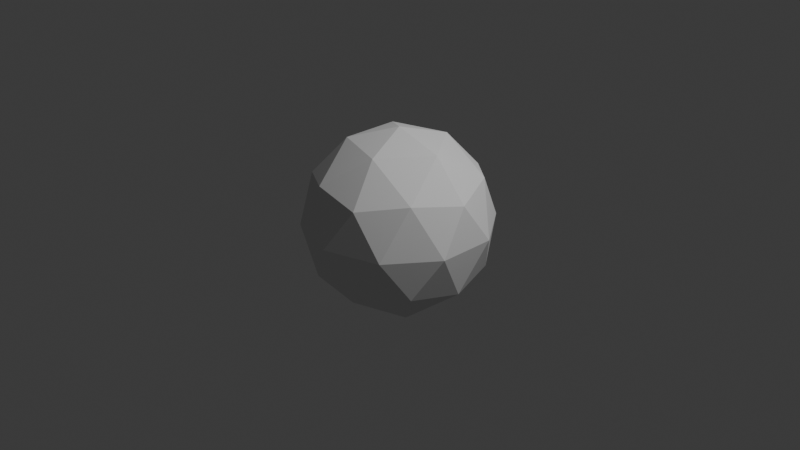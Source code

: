 # Source: demo.blend  (saved by Blender 5.0.118; exported with 4.5.12 LTS)
import bpy
from mathutils import Matrix  # noqa: F401  (used for matrix-valued properties, if any)

bpy.ops.wm.read_factory_settings(use_empty=True)
scene = bpy.context.scene
scene.name = 'Scene'

# ---- collections
col_collection = bpy.data.collections.new('Collection'); scene.collection.children.link(col_collection)

# ---- world
world_world = bpy.data.worlds.new('World'); scene.world = world_world
world_world.use_nodes = True; world_world.node_tree.nodes.clear()
_N = world_world.node_tree.nodes; _L = world_world.node_tree.links
n0 = _N.new('ShaderNodeOutputWorld'); n0.name = 'World Output'; n0.location = (200, 100)
n1 = _N.new('ShaderNodeBackground'); n1.name = 'Background'; n1.location = (-200, 100)
n1.inputs[0].default_value = (0.05088, 0.05088, 0.05088, 1.0)
_L.new(n1.outputs[0], n0.inputs[0])
n0.is_active_output = True
world_world.color = (0.05088, 0.05088, 0.05088)
world_world.sun_shadow_jitter_overblur = 0.0

# ---- cameras
cam_camera = bpy.data.cameras.new('Camera')
cam_camera.clip_end = 100.0
cam_camera.ortho_scale = 7.314

# ---- lights
light_light = bpy.data.lights.new('Light', 'POINT')
light_light.energy = 1000.0
light_light.shadow_soft_size = 0.1

# ---- meshes
me_icosphere = bpy.data.meshes.new('Icosphere')
me_icosphere.from_pydata([(0.0, 0.0, -1.0), (0.7236, -0.5257, -0.4472), (-0.2764, -0.8506, -0.4472), (-0.8944, 0.0, -0.4472), (-0.2764, 0.8506, -0.4472), (0.7236, 0.5257, -0.4472), (0.2764, -0.8506, 0.4472), (-0.7236, -0.5257, 0.4472), (-0.7236, 0.5257, 0.4472), (0.2764, 0.8506, 0.4472), (0.8944, 0.0, 0.4472), (0.0, 0.0, 1.0), (-0.1625, -0.5, -0.8507), (0.4253, -0.309, -0.8507), (0.2629, -0.809, -0.5257), (0.8506, 0.0, -0.5257), (0.4253, 0.309, -0.8507), (-0.5257, 0.0, -0.8507), (-0.6882, -0.5, -0.5257), (-0.1625, 0.5, -0.8507), (-0.6882, 0.5, -0.5257), (0.2629, 0.809, -0.5257), (0.9511, -0.309, 0.0), (0.9511, 0.309, 0.0), (0.0, -1.0, 0.0), (0.5878, -0.809, 0.0), (-0.9511, -0.309, 0.0), (-0.5878, -0.809, 0.0), (-0.5878, 0.809, 0.0), (-0.9511, 0.309, 0.0), (0.5878, 0.809, 0.0), (0.0, 1.0, 0.0), (0.6882, -0.5, 0.5257), (-0.2629, -0.809, 0.5257), (-0.8506, 0.0, 0.5257), (-0.2629, 0.809, 0.5257), (0.6882, 0.5, 0.5257), (0.1625, -0.5, 0.8507), (0.5257, 0.0, 0.8507), (-0.4253, -0.309, 0.8507), (-0.4253, 0.309, 0.8507), (0.1625, 0.5, 0.8507)], [], [(0, 13, 12), (1, 13, 15), (0, 12, 17), (0, 17, 19), (0, 19, 16), (1, 15, 22), (2, 14, 24), (3, 18, 26), (4, 20, 28), (5, 21, 30), (1, 22, 25), (2, 24, 27), (3, 26, 29), (4, 28, 31), (5, 30, 23), (6, 32, 37), (7, 33, 39), (8, 34, 40), (9, 35, 41), (10, 36, 38), (38, 41, 11), (38, 36, 41), (36, 9, 41), (41, 40, 11), (41, 35, 40), (35, 8, 40), (40, 39, 11), (40, 34, 39), (34, 7, 39), (39, 37, 11), (39, 33, 37), (33, 6, 37), (37, 38, 11), (37, 32, 38), (32, 10, 38), (23, 36, 10), (23, 30, 36), (30, 9, 36), (31, 35, 9), (31, 28, 35), (28, 8, 35), (29, 34, 8), (29, 26, 34), (26, 7, 34), (27, 33, 7), (27, 24, 33), (24, 6, 33), (25, 32, 6), (25, 22, 32), (22, 10, 32), (30, 31, 9), (30, 21, 31), (21, 4, 31), (28, 29, 8), (28, 20, 29), (20, 3, 29), (26, 27, 7), (26, 18, 27), (18, 2, 27), (24, 25, 6), (24, 14, 25), (14, 1, 25), (22, 23, 10), (22, 15, 23), (15, 5, 23), (16, 21, 5), (16, 19, 21), (19, 4, 21), (19, 20, 4), (19, 17, 20), (17, 3, 20), (17, 18, 3), (17, 12, 18), (12, 2, 18), (15, 16, 5), (15, 13, 16), (13, 0, 16), (12, 14, 2), (12, 13, 14), (13, 1, 14)])
_uv = me_icosphere.uv_layers.new(name='UVMap')
_uv.uv.foreach_set('vector', [0.1818, 0.0, 0.2273, 0.07873, 0.1364, 0.07873, 0.2727, 0.1575, 0.3182, 0.07873, 0.3636, 0.1575, 0.9091, 0.0, 0.9545, 0.07873, 0.8636, 0.07873, 0.7273, 0.0, 0.7727, 0.07873, 0.6818, 0.07873, 0.5455, 0.0, 0.5909, 0.07873, 0.5, 0.07873, 0.2727, 0.1575, 0.3636, 0.1575, 0.3182, 0.2362, 0.09091, 0.1575, 0.1818, 0.1575, 0.1364, 0.2362, 0.8182, 0.1575, 0.9091, 0.1575, 0.8636, 0.2362, 0.6364, 0.1575, 0.7273, 0.1575, 0.6818, 0.2362, 0.4545, 0.1575, 0.5455, 0.1575, 0.5, 0.2362, 0.2727, 0.1575, 0.3182, 0.2362, 0.2273, 0.2362, 0.09091, 0.1575, 0.1364, 0.2362, 0.04546, 0.2362, 0.8182, 0.1575, 0.8636, 0.2362, 0.7727, 0.2362, 0.6364, 0.1575, 0.6818, 0.2362, 0.5909, 0.2362, 0.4545, 0.1575, 0.5, 0.2362, 0.4091, 0.2362, 0.1818, 0.3149, 0.2727, 0.3149, 0.2273, 0.3937, 0.0, 0.3149, 0.09091, 0.3149, 0.04546, 0.3937, 0.7273, 0.3149, 0.8182, 0.3149, 0.7727, 0.3937, 0.5455, 0.3149, 0.6364, 0.3149, 0.5909, 0.3937, 0.3636, 0.3149, 0.4545, 0.3149, 0.4091, 0.3937, 0.4091, 0.3937, 0.5, 0.3937, 0.4545, 0.4724, 0.4091, 0.3937, 0.4545, 0.3149, 0.5, 0.3937, 0.4545, 0.3149, 0.5455, 0.3149, 0.5, 0.3937, 0.5909, 0.3937, 0.6818, 0.3937, 0.6364, 0.4724, 0.5909, 0.3937, 0.6364, 0.3149, 0.6818, 0.3937, 0.6364, 0.3149, 0.7273, 0.3149, 0.6818, 0.3937, 0.7727, 0.3937, 0.8636, 0.3937, 0.8182, 0.4724, 0.7727, 0.3937, 0.8182, 0.3149, 0.8636, 0.3937, 0.8182, 0.3149, 0.9091, 0.3149, 0.8636, 0.3937, 0.04546, 0.3937, 0.1364, 0.3937, 0.09091, 0.4724, 0.04546, 0.3937, 0.09091, 0.3149, 0.1364, 0.3937, 0.09091, 0.3149, 0.1818, 0.3149, 0.1364, 0.3937, 0.2273, 0.3937, 0.3182, 0.3937, 0.2727, 0.4724, 0.2273, 0.3937, 0.2727, 0.3149, 0.3182, 0.3937, 0.2727, 0.3149, 0.3636, 0.3149, 0.3182, 0.3937, 0.4091, 0.2362, 0.4545, 0.3149, 0.3636, 0.3149, 0.4091, 0.2362, 0.5, 0.2362, 0.4545, 0.3149, 0.5, 0.2362, 0.5455, 0.3149, 0.4545, 0.3149, 0.5909, 0.2362, 0.6364, 0.3149, 0.5455, 0.3149, 0.5909, 0.2362, 0.6818, 0.2362, 0.6364, 0.3149, 0.6818, 0.2362, 0.7273, 0.3149, 0.6364, 0.3149, 0.7727, 0.2362, 0.8182, 0.3149, 0.7273, 0.3149, 0.7727, 0.2362, 0.8636, 0.2362, 0.8182, 0.3149, 0.8636, 0.2362, 0.9091, 0.3149, 0.8182, 0.3149, 0.04546, 0.2362, 0.09091, 0.3149, 0.0, 0.3149, 0.04546, 0.2362, 0.1364, 0.2362, 0.09091, 0.3149, 0.1364, 0.2362, 0.1818, 0.3149, 0.09091, 0.3149, 0.2273, 0.2362, 0.2727, 0.3149, 0.1818, 0.3149, 0.2273, 0.2362, 0.3182, 0.2362, 0.2727, 0.3149, 0.3182, 0.2362, 0.3636, 0.3149, 0.2727, 0.3149, 0.5, 0.2362, 0.5909, 0.2362, 0.5455, 0.3149, 0.5, 0.2362, 0.5455, 0.1575, 0.5909, 0.2362, 0.5455, 0.1575, 0.6364, 0.1575, 0.5909, 0.2362, 0.6818, 0.2362, 0.7727, 0.2362, 0.7273, 0.3149, 0.6818, 0.2362, 0.7273, 0.1575, 0.7727, 0.2362, 0.7273, 0.1575, 0.8182, 0.1575, 0.7727, 0.2362, 0.8636, 0.2362, 0.9545, 0.2362, 0.9091, 0.3149, 0.8636, 0.2362, 0.9091, 0.1575, 0.9545, 0.2362, 0.9091, 0.1575, 1.0, 0.1575, 0.9545, 0.2362, 0.1364, 0.2362, 0.2273, 0.2362, 0.1818, 0.3149, 0.1364, 0.2362, 0.1818, 0.1575, 0.2273, 0.2362, 0.1818, 0.1575, 0.2727, 0.1575, 0.2273, 0.2362, 0.3182, 0.2362, 0.4091, 0.2362, 0.3636, 0.3149, 0.3182, 0.2362, 0.3636, 0.1575, 0.4091, 0.2362, 0.3636, 0.1575, 0.4545, 0.1575, 0.4091, 0.2362, 0.5, 0.07873, 0.5455, 0.1575, 0.4545, 0.1575, 0.5, 0.07873, 0.5909, 0.07873, 0.5455, 0.1575, 0.5909, 0.07873, 0.6364, 0.1575, 0.5455, 0.1575, 0.6818, 0.07873, 0.7273, 0.1575, 0.6364, 0.1575, 0.6818, 0.07873, 0.7727, 0.07873, 0.7273, 0.1575, 0.7727, 0.07873, 0.8182, 0.1575, 0.7273, 0.1575, 0.8636, 0.07873, 0.9091, 0.1575, 0.8182, 0.1575, 0.8636, 0.07873, 0.9545, 0.07873, 0.9091, 0.1575, 0.9545, 0.07873, 1.0, 0.1575, 0.9091, 0.1575, 0.3636, 0.1575, 0.4091, 0.07873, 0.4545, 0.1575, 0.3636, 0.1575, 0.3182, 0.07873, 0.4091, 0.07873, 0.3182, 0.07873, 0.3636, 0.0, 0.4091, 0.07873, 0.1364, 0.07873, 0.1818, 0.1575, 0.09091, 0.1575, 0.1364, 0.07873, 0.2273, 0.07873, 0.1818, 0.1575, 0.2273, 0.07873, 0.2727, 0.1575, 0.1818, 0.1575])
me_icosphere.update()

# ---- objects
ob_light = bpy.data.objects.new('Light', light_light)
ob_camera = bpy.data.objects.new('Camera', cam_camera)
ob_icosphere = bpy.data.objects.new('Icosphere', me_icosphere)

# ---- transforms, parenting, visibility, modifiers, constraints
ob_light.location = (4.076, 1.005, 5.904)
ob_light.rotation_euler = (0.6503, 0.05522, 1.866)
ob_light.lock_rotations_4d = False
ob_light.empty_display_type = 'ARROWS'
ob_light.color = (0.0, 0.0, 0.0, 0.0)
ob_light.lineart.crease_threshold = 0.0
ob_camera.location = (7.359, -6.926, 4.958)
ob_camera.rotation_euler = (1.109, 0.0, 0.8149)
ob_camera.lock_rotations_4d = False
ob_camera.empty_display_type = 'ARROWS'
ob_camera.color = (0.0, 0.0, 0.0, 0.0)
ob_camera.display_type = 'WIRE'
ob_camera.lineart.crease_threshold = 0.0
ob_icosphere.location = (0.0, 0.0, 0.0)

# ---- collection membership
col_collection.objects.link(ob_light)
col_collection.objects.link(ob_camera)
col_collection.objects.link(ob_icosphere)

# ---- scene / render settings (as saved in the file)
scene.camera = ob_camera
scene.frame_start = 1; scene.frame_end = 250; scene.frame_set(1)
scene.render.engine = 'BLENDER_EEVEE_NEXT'
scene.render.bake_bias = 0.0
scene.render.bake_samples = 0
scene.cycles.sampling_pattern = 'TABULATED_SOBOL'
scene.eevee.use_volume_custom_range = False
bpy.context.view_layer.update()
